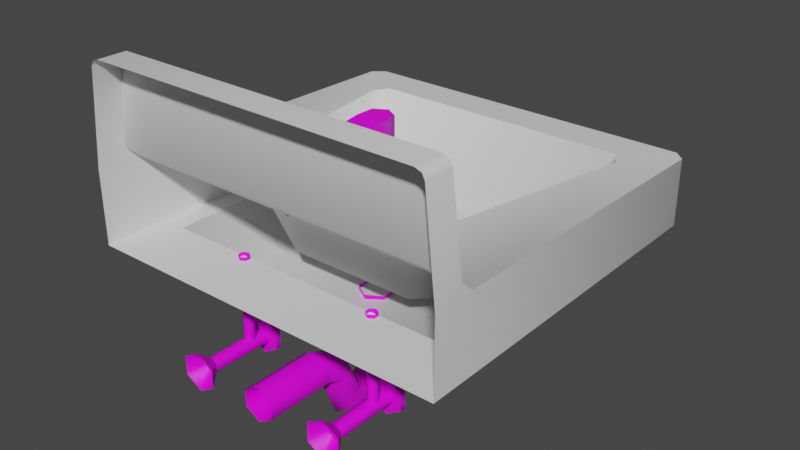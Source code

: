 # Source: prop-sink.blend  (saved by Blender 2.93.21; exported with 4.5.12 LTS)
import bpy
from mathutils import Matrix  # noqa: F401  (used for matrix-valued properties, if any)

bpy.ops.wm.read_factory_settings(use_empty=True)
scene = bpy.context.scene
scene.name = 'Scene'

# ---- collections
col_collection = bpy.data.collections.new('Collection'); scene.collection.children.link(col_collection)

# ---- images (referenced by path relative to the original .blend; pixels are not part of the script)
import os
ASSET_DIR = os.environ.get("B2B_ASSET_DIR", "")  # directory of the original .blend (textures are referenced by path, not embedded)
HERE = os.path.dirname(os.path.abspath(__file__))  # packed textures are extracted next to this script under _unpacked/

def load_image(name, relpath, width, height, colorspace="sRGB"):
    """Load a texture the original file referenced (path relative to the .blend, or extracted next to this script)."""
    p = next((c for c in (os.path.join(HERE, relpath), os.path.join(ASSET_DIR, relpath)) if relpath and os.path.exists(c)), "")
    if p:
        img = bpy.data.images.load(p, check_existing=True)
        img.name = name
    else:  # same state as the original file: an image datablock whose file is absent (Cycles renders it pink)
        img = bpy.data.images.new(name, width, height)
        img.source = "FILE"
        img.filepath = "//" + (relpath or name)
    img.colorspace_settings.name = colorspace
    return img
img_pt_default_png = load_image('pt-default.png', 'pt-default.png', 1024, 1024, 'sRGB')

# ---- materials (node trees are filled in below, after node groups)
mat_sink = bpy.data.materials.new('sink')
mat_sink.use_backface_culling = True
mat_metal = bpy.data.materials.new('metal')
mat_metal.use_backface_culling = True

# ---- material node trees
mat_sink.use_nodes = True; mat_sink.node_tree.nodes.clear()
_N = mat_sink.node_tree.nodes; _L = mat_sink.node_tree.links
n0 = _N.new('ShaderNodeBsdfPrincipled'); n0.name = 'Principled BSDF'; n0.location = (10, 300)
n0.distribution = 'GGX'
n0.subsurface_method = 'BURLEY'
n0.inputs[3].default_value = 1.45
n0.inputs[27].default_value = (0.0, 0.0, 0.0, 1.0)
n0.inputs[28].default_value = 1.0
n1 = _N.new('ShaderNodeOutputMaterial'); n1.name = 'Material Output'; n1.location = (300, 300)
_L.new(n0.outputs[0], n1.inputs[0])
n1.is_active_output = True
mat_metal.use_nodes = True; mat_metal.node_tree.nodes.clear()
_N = mat_metal.node_tree.nodes; _L = mat_metal.node_tree.links
n0 = _N.new('ShaderNodeBsdfPrincipled'); n0.name = 'Principled BSDF'; n0.location = (10, 300)
n0.distribution = 'GGX'
n0.subsurface_method = 'BURLEY'
n0.inputs[3].default_value = 1.45
n0.inputs[27].default_value = (0.0, 0.0, 0.0, 1.0)
n0.inputs[28].default_value = 1.0
n1 = _N.new('ShaderNodeOutputMaterial'); n1.name = 'Material Output'; n1.location = (300, 300)
n2 = _N.new('ShaderNodeTexImage'); n2.name = 'Image Texture'; n2.location = (-280, 280)
n2.image = img_pt_default_png
_L.new(n0.outputs[0], n1.inputs[0])
_L.new(n2.outputs[0], n0.inputs[0])
n1.is_active_output = True

# ---- world
world_world = bpy.data.worlds.new('World'); scene.world = world_world
world_world.use_nodes = True; world_world.node_tree.nodes.clear()
_N = world_world.node_tree.nodes; _L = world_world.node_tree.links
n0 = _N.new('ShaderNodeOutputWorld'); n0.name = 'World Output'; n0.location = (300, 300)
n1 = _N.new('ShaderNodeBackground'); n1.name = 'Background'; n1.location = (10, 300)
n1.inputs[0].default_value = (0.05088, 0.05088, 0.05088, 1.0)
_L.new(n1.outputs[0], n0.inputs[0])
n0.is_active_output = True
world_world.color = (0.05088, 0.05088, 0.05088)
world_world.use_sun_shadow = False
world_world.sun_shadow_jitter_overblur = 0.0

# ---- meshes
me_prop_sink = bpy.data.meshes.new('prop-sink')
me_prop_sink.from_pydata([(-0.25, -0.25, 0.1), (-0.25, -0.25, 0.0), (0.25, -0.25, 0.0), (-0.2175, -0.1627, 0.0), (0.2175, -0.1627, 0.0), (0.25, -0.1926, 0.1), (-0.25, -0.2101, 0.1158), (0.25, -0.2101, 0.1158), (0.25, -0.25, 0.1), (-0.2354, 0.25, 0.0), (0.2354, 0.25, 0.0), (0.25, 0.2354, 0.09059), (0.2354, 0.25, 0.09), (-0.2354, 0.25, 0.09), (-0.25, 0.2354, 0.09059), (-0.2244, -0.25, 0.24), (-0.2365, -0.25, 0.2296), (0.2365, -0.25, 0.2296), (0.2244, -0.25, 0.24), (-0.2366, -0.2101, 0.2296), (-0.2244, -0.2101, 0.24), (0.2244, -0.2101, 0.24), (0.2366, -0.2101, 0.2296), (-0.1238, -0.1281, 0.09856), (-0.1429, -0.1132, 0.09834), (-0.25, -0.1926, 0.1), (0.1429, -0.1132, 0.09834), (0.1238, -0.1281, 0.09856), (0.1818, 0.1954, 0.09146), (0.1945, 0.1741, 0.0918), (-0.1943, 0.1741, 0.0918), (-0.1816, 0.1954, 0.09146), (0.1448, 0.08603, 0.002797), (0.1334, 0.1105, 0.005608), (-0.1335, 0.1105, 0.005607), (-0.1448, 0.08623, 0.002819), (0.08915, -0.09196, -0.0184), (0.1086, -0.07738, -0.01648), (-0.1086, -0.07738, -0.01648), (-0.08915, -0.09196, -0.0184), (-0.25, -0.1924, 0.0), (0.25, -0.1924, 0.0), (-0.25, 0.2354, 0.0), (0.25, 0.2354, 0.0), (-0.1667, -0.1114, -0.06832), (0.1667, -0.1114, -0.06832), (-0.1946, 0.2029, 0.0), (-0.2175, 0.1779, 0.0), (0.2175, 0.1779, 0.0), (0.1946, 0.2029, 0.0), (-0.1667, 0.09406, -0.04821), (-0.1286, 0.1362, -0.04409), (0.1286, 0.1362, -0.04409), (0.1667, 0.09406, -0.04821), (0.08506, -0.1375, 0.09731), (0.1149, -0.1375, 0.09731), (0.1299, -0.1634, 0.09731), (0.1149, -0.1893, 0.09731), (0.08506, -0.1893, 0.09731), (0.07011, -0.1634, 0.09731), (0.08506, -0.1375, 0.1081), (0.1149, -0.1375, 0.1081), (0.1299, -0.1634, 0.1081), (0.1149, -0.1893, 0.1081), (0.08506, -0.1893, 0.1081), (0.07011, -0.1634, 0.1081), (0.08835, -0.1432, 0.1081), (0.1117, -0.1432, 0.1081), (0.1233, -0.1634, 0.1081), (0.1117, -0.1836, 0.1081), (0.08835, -0.1836, 0.1081), (0.0767, -0.1634, 0.1081), (0.09433, -0.1536, 0.1574), (0.1057, -0.1536, 0.1574), (0.1113, -0.1634, 0.1574), (0.1057, -0.1732, 0.1574), (0.09433, -0.1732, 0.1574), (0.08866, -0.1634, 0.1574), (0.08835, -0.1432, 0.1371), (0.1117, -0.1432, 0.1371), (0.1233, -0.1634, 0.1371), (0.1117, -0.1836, 0.1371), (0.08835, -0.1836, 0.1371), (0.0767, -0.1634, 0.1371), (0.08612, -0.1394, 0.1371), (0.08612, -0.1394, 0.1453), (0.1139, -0.1394, 0.1453), (0.1139, -0.1394, 0.1371), (0.1278, -0.1634, 0.1453), (0.1278, -0.1634, 0.1371), (0.1139, -0.1875, 0.1453), (0.1139, -0.1875, 0.1371), (0.08612, -0.1875, 0.1453), (0.08612, -0.1875, 0.1371), (0.07224, -0.1634, 0.1453), (0.07224, -0.1634, 0.1371), (-0.1149, -0.1375, 0.09731), (-0.08506, -0.1375, 0.09731), (-0.07011, -0.1634, 0.09731), (-0.08506, -0.1893, 0.09731), (-0.1149, -0.1893, 0.09731), (-0.1299, -0.1634, 0.09731), (-0.1149, -0.1375, 0.1081), (-0.08506, -0.1375, 0.1081), (-0.07011, -0.1634, 0.1081), (-0.08506, -0.1893, 0.1081), (-0.1149, -0.1893, 0.1081), (-0.1299, -0.1634, 0.1081), (-0.1117, -0.1432, 0.1081), (-0.08835, -0.1432, 0.1081), (-0.0767, -0.1634, 0.1081), (-0.08835, -0.1836, 0.1081), (-0.1117, -0.1836, 0.1081), (-0.1233, -0.1634, 0.1081), (-0.1057, -0.1536, 0.1574), (-0.09433, -0.1536, 0.1574), (-0.08866, -0.1634, 0.1574), (-0.09433, -0.1732, 0.1574), (-0.1057, -0.1732, 0.1574), (-0.1113, -0.1634, 0.1574), (-0.1117, -0.1432, 0.1371), (-0.08835, -0.1432, 0.1371), (-0.0767, -0.1634, 0.1371), (-0.08835, -0.1836, 0.1371), (-0.1117, -0.1836, 0.1371), (-0.1233, -0.1634, 0.1371), (-0.1139, -0.1394, 0.1371), (-0.1139, -0.1394, 0.1453), (-0.08612, -0.1394, 0.1453), (-0.08612, -0.1394, 0.1371), (-0.07224, -0.1634, 0.1453), (-0.07224, -0.1634, 0.1371), (-0.08612, -0.1875, 0.1453), (-0.08612, -0.1875, 0.1371), (-0.1139, -0.1875, 0.1453), (-0.1139, -0.1875, 0.1371), (-0.1278, -0.1634, 0.1453), (-0.1278, -0.1634, 0.1371), (-0.02397, -0.1496, 0.09731), (-6.613e-10, -0.1357, 0.09731), (0.02397, -0.1496, 0.09731), (0.02583, -0.1772, 0.09731), (-2.836e-08, -0.1911, 0.09731), (-0.02583, -0.1772, 0.09731), (0.02397, -0.1496, 0.1181), (-0.02397, -0.1496, 0.1181), (-0.02583, -0.1772, 0.1181), (-2.836e-08, -0.1911, 0.1181), (0.02583, -0.1772, 0.1181), (-6.613e-10, -0.1357, 0.1215), (-0.01712, -0.03, 0.1424), (-0.01712, -0.03, 0.1293), (-6.612e-09, -0.02012, 0.1293), (-0.02583, -0.1772, 0.1487), (-2.836e-08, -0.1911, 0.1487), (0.02583, -0.1772, 0.1487), (-6.612e-09, -0.02012, 0.1424), (-0.0172, -0.02994, 0.1689), (-1.042e-09, -0.01997, 0.1689), (0.0172, -0.02994, 0.1689), (0.01712, -0.03, 0.1424), (-2.64e-08, -0.05966, 0.1399), (0.01802, -0.04977, 0.1424), (0.01828, -0.05351, 0.1687), (-0.01802, -0.04977, 0.1424), (-0.01828, -0.05351, 0.1687), (0.01712, -0.03, 0.1293), (-2.64e-08, -0.05966, 0.1293), (0.01712, -0.04977, 0.1293), (-0.01712, -0.04977, 0.1293), (-0.02054, -0.03123, -0.05767), (-4.018e-09, -0.01937, -0.05767), (0.02054, -0.03123, -0.05767), (-2.752e-08, -0.06681, -0.05767), (0.02054, -0.05495, -0.05767), (-0.02054, -0.05495, -0.05767), (0.02042, -0.03108, -0.1566), (0.02064, -0.05473, -0.1558), (-2.747e-08, -0.06672, -0.1553), (-0.02064, -0.05473, -0.1558), (-0.02042, -0.03108, -0.1566), (-4.146e-09, -0.01944, -0.1568), (0.02033, -0.04553, -0.1914), (0.02075, -0.06223, -0.1747), (-2.751e-08, -0.07091, -0.166), (-0.02075, -0.06223, -0.1747), (-0.02033, -0.04553, -0.1914), (-4.152e-09, -0.03737, -0.1996), (0.02033, -0.08083, -0.206), (0.02075, -0.08083, -0.1824), (-2.746e-08, -0.08083, -0.1701), (-0.02075, -0.08083, -0.1824), (-0.02033, -0.08083, -0.206), (-4.257e-09, -0.08083, -0.2176), (0.02033, -0.1161, -0.1914), (0.02075, -0.09942, -0.1747), (-2.746e-08, -0.09074, -0.166), (-0.02075, -0.09942, -0.1747), (-0.02033, -0.1161, -0.1914), (-4.257e-09, -0.1243, -0.1996), (0.02051, -0.1303, -0.1569), (0.02051, -0.1068, -0.1553), (-2.729e-08, -0.09515, -0.1546), (-0.02051, -0.1068, -0.1553), (-0.02051, -0.1303, -0.1569), (-4.109e-09, -0.142, -0.1576), (0.02075, -0.1376, -0.1378), (0.02033, -0.1209, -0.121), (-2.719e-08, -0.1128, -0.1129), (-0.02033, -0.1209, -0.121), (-0.02075, -0.1376, -0.1378), (-3.748e-09, -0.1463, -0.1464), (0.02064, -0.1563, -0.1303), (0.02042, -0.1555, -0.1067), (-2.724e-08, -0.1553, -0.09505), (-0.02042, -0.1555, -0.1067), (-0.02064, -0.1563, -0.1303), (-3.94e-09, -0.1568, -0.1423), (0.02054, -0.25, -0.1306), (0.02054, -0.25, -0.1068), (-2.735e-08, -0.25, -0.09498), (-0.02054, -0.25, -0.1068), (-0.02054, -0.25, -0.1306), (-4.018e-09, -0.25, -0.1424), (0.1229, -0.25, -0.1319), (0.1229, -0.25, -0.1055), (0.1, -0.25, -0.0923), (0.07714, -0.25, -0.1055), (0.07714, -0.25, -0.1319), (0.1, -0.25, -0.1451), (0.1091, -0.2312, -0.1239), (0.1091, -0.2312, -0.1135), (0.1, -0.2312, -0.1082), (0.09094, -0.2312, -0.1135), (0.09094, -0.2312, -0.1239), (0.1, -0.2312, -0.1292), (0.1091, -0.1446, -0.1239), (0.1091, -0.1446, -0.1135), (0.1, -0.1446, -0.1082), (0.09094, -0.1446, -0.1135), (0.09094, -0.1446, -0.1239), (0.1, -0.1446, -0.1292), (0.1214, -0.1446, -0.131), (0.1214, -0.1446, -0.1064), (0.1, -0.1446, -0.09402), (0.07862, -0.1446, -0.1064), (0.07862, -0.1446, -0.131), (0.1, -0.1446, -0.1434), (0.1214, -0.1371, -0.131), (0.1214, -0.1371, -0.1064), (0.1, -0.1371, -0.09402), (0.07862, -0.1371, -0.1064), (0.07862, -0.1371, -0.131), (0.1, -0.1371, -0.1434), (0.1065, -0.1638, -0.1187), (0.1065, -0.1712, -0.1187), (0.1, -0.175, -0.1187), (0.09351, -0.1712, -0.1187), (0.09351, -0.1638, -0.1187), (0.1, -0.16, -0.1187), (0.1065, -0.1638, 0.005041), (0.1065, -0.1712, 0.005041), (0.1, -0.175, 0.005041), (0.09351, -0.1712, 0.005041), (0.09351, -0.1638, 0.005041), (0.1, -0.16, 0.005041), (-0.07714, -0.25, -0.1319), (-0.07714, -0.25, -0.1055), (-0.1, -0.25, -0.0923), (-0.1229, -0.25, -0.1055), (-0.1229, -0.25, -0.1319), (-0.1, -0.25, -0.1451), (-0.09094, -0.2312, -0.1239), (-0.09094, -0.2312, -0.1135), (-0.1, -0.2312, -0.1082), (-0.1091, -0.2312, -0.1135), (-0.1091, -0.2312, -0.1239), (-0.1, -0.2312, -0.1292), (-0.09094, -0.1446, -0.1239), (-0.09094, -0.1446, -0.1135), (-0.1, -0.1446, -0.1082), (-0.1091, -0.1446, -0.1135), (-0.1091, -0.1446, -0.1239), (-0.1, -0.1446, -0.1292), (-0.07862, -0.1446, -0.131), (-0.07862, -0.1446, -0.1064), (-0.1, -0.1446, -0.09402), (-0.1214, -0.1446, -0.1064), (-0.1214, -0.1446, -0.131), (-0.1, -0.1446, -0.1434), (-0.07862, -0.1371, -0.131), (-0.07862, -0.1371, -0.1064), (-0.1, -0.1371, -0.09402), (-0.1214, -0.1371, -0.1064), (-0.1214, -0.1371, -0.131), (-0.1, -0.1371, -0.1434), (-0.09351, -0.1638, -0.1187), (-0.09351, -0.1712, -0.1187), (-0.1, -0.175, -0.1187), (-0.1065, -0.1712, -0.1187), (-0.1065, -0.1638, -0.1187), (-0.1, -0.16, -0.1187), (-0.09351, -0.1638, 0.005041), (-0.09351, -0.1712, 0.005041), (-0.1, -0.175, 0.005041), (-0.1065, -0.1712, 0.005041), (-0.1065, -0.1638, 0.005041), (-0.1, -0.16, 0.005041), (-8.14e-09, -0.009895, -0.01006), (-0.02139, -0.01869, -0.01114), (-0.03025, -0.03992, -0.01375), (-0.02139, -0.06115, -0.01636), (-5.495e-09, -0.06995, -0.01743), (0.02139, -0.06115, -0.01636), (0.03025, -0.03992, -0.01375), (0.02139, -0.01869, -0.01114), (-8.14e-09, -0.01088, -0.00208), (-0.02139, -0.01967, -0.003159), (-0.03025, -0.0409, -0.005766), (-0.02139, -0.06213, -0.008373), (-5.495e-09, -0.07093, -0.009453), (0.02139, -0.06213, -0.008373), (0.03025, -0.0409, -0.005766), (0.02139, -0.01967, -0.003159), (0.2332, -0.25, 0.2367), (0.2333, -0.2101, 0.2367), (-0.2333, -0.2101, 0.2367), (-0.2332, -0.25, 0.2367)], [], [(5, 41, 43, 11), (23, 27, 36, 39), (25, 40, 1, 0), (14, 42, 40, 25), (49, 46, 9, 10), (8, 2, 41, 5), (1, 40, 41, 2), (7, 6, 19, 326, 20, 21, 325, 22), (15, 18, 21, 20), (8, 7, 22, 17), (34, 33, 28, 31), (5, 27, 23, 25), (25, 0, 6), (8, 5, 7), (5, 25, 6, 7), (11, 43, 10, 12), (42, 14, 13, 9), (12, 10, 9, 13), (326, 327, 15, 20), (324, 325, 21, 18), (6, 0, 16, 19), (28, 29, 11, 12), (29, 26, 5, 11), (25, 24, 30, 14), (38, 39, 36, 37, 32, 33, 34, 35), (29, 32, 37, 26), (31, 28, 12, 13), (23, 24, 25), (26, 27, 5), (37, 36, 27, 26), (38, 24, 23, 39), (38, 35, 30, 24), (35, 34, 31, 30), (30, 31, 13, 14), (32, 29, 28, 33), (44, 50, 51, 52, 53, 45), (3, 4, 41, 40), (46, 49, 52, 51), (48, 4, 45, 53), (4, 48, 43, 41), (4, 3, 44, 45), (47, 3, 40, 42), (48, 49, 10, 43), (52, 49, 48, 53), (50, 47, 46, 51), (3, 47, 50, 44), (46, 47, 42, 9), (73, 74, 88, 86), (74, 75, 90, 88), (75, 76, 92, 90), (76, 77, 94, 92), (94, 77, 72, 85), (59, 65, 60, 54), (58, 64, 65, 59), (57, 63, 64, 58), (56, 62, 63, 57), (55, 61, 62, 56), (54, 60, 61, 55), (65, 71, 66, 60), (64, 70, 71, 65), (63, 69, 70, 64), (62, 68, 69, 63), (61, 67, 68, 62), (60, 66, 67, 61), (73, 72, 77, 76, 75, 74), (71, 83, 78, 66), (70, 82, 83, 71), (69, 81, 82, 70), (68, 80, 81, 69), (67, 79, 80, 68), (66, 78, 79, 67), (83, 95, 84, 78), (95, 94, 85, 84), (82, 93, 95, 83), (93, 92, 94, 95), (81, 91, 93, 82), (91, 90, 92, 93), (80, 89, 91, 81), (89, 88, 90, 91), (79, 87, 89, 80), (87, 86, 88, 89), (78, 84, 87, 79), (84, 85, 86, 87), (85, 72, 73, 86), (115, 116, 130, 128), (116, 117, 132, 130), (117, 118, 134, 132), (118, 119, 136, 134), (136, 119, 114, 127), (101, 107, 102, 96), (100, 106, 107, 101), (99, 105, 106, 100), (98, 104, 105, 99), (97, 103, 104, 98), (96, 102, 103, 97), (107, 113, 108, 102), (106, 112, 113, 107), (105, 111, 112, 106), (104, 110, 111, 105), (103, 109, 110, 104), (102, 108, 109, 103), (115, 114, 119, 118, 117, 116), (113, 125, 120, 108), (112, 124, 125, 113), (111, 123, 124, 112), (110, 122, 123, 111), (109, 121, 122, 110), (108, 120, 121, 109), (125, 137, 126, 120), (137, 136, 127, 126), (124, 135, 137, 125), (135, 134, 136, 137), (123, 133, 135, 124), (133, 132, 134, 135), (122, 131, 133, 123), (131, 130, 132, 133), (121, 129, 131, 122), (129, 128, 130, 131), (120, 126, 129, 121), (126, 127, 128, 129), (127, 114, 115, 128), (140, 144, 148, 141), (143, 146, 145, 138), (141, 148, 147, 142), (139, 149, 144, 140), (142, 147, 146, 143), (138, 145, 149, 139), (144, 155, 148), (146, 153, 145), (148, 155, 154, 147), (147, 154, 153, 146), (150, 157, 158, 156), (163, 162, 160, 159), (156, 158, 159, 160), (155, 144, 162, 163), (145, 153, 165, 164), (163, 159, 158, 157, 165), (164, 165, 157, 150), (149, 161, 162, 144), (145, 164, 161, 149), (162, 161, 167, 168), (150, 156, 152, 151), (164, 150, 151, 169), (160, 162, 168, 166), (161, 164, 169, 167), (156, 160, 166, 152), (166, 168, 167, 169, 151, 152), (155, 163, 165, 153, 154), (171, 172, 176, 181), (175, 170, 180, 179), (174, 173, 178, 177), (170, 171, 181, 180), (173, 175, 179, 178), (172, 174, 177, 176), (180, 181, 187, 186), (178, 179, 185, 184), (176, 177, 183, 182), (181, 176, 182, 187), (179, 180, 186, 185), (177, 178, 184, 183), (187, 182, 188, 193), (185, 186, 192, 191), (183, 184, 190, 189), (186, 187, 193, 192), (184, 185, 191, 190), (182, 183, 189, 188), (192, 193, 199, 198), (190, 191, 197, 196), (188, 189, 195, 194), (193, 188, 194, 199), (191, 192, 198, 197), (189, 190, 196, 195), (199, 194, 200, 205), (197, 198, 204, 203), (195, 196, 202, 201), (198, 199, 205, 204), (196, 197, 203, 202), (194, 195, 201, 200), (204, 205, 211, 210), (202, 203, 209, 208), (200, 201, 207, 206), (205, 200, 206, 211), (203, 204, 210, 209), (201, 202, 208, 207), (209, 210, 216, 215), (207, 208, 214, 213), (210, 211, 217, 216), (208, 209, 215, 214), (206, 207, 213, 212), (211, 206, 212, 217), (214, 215, 221, 220), (212, 213, 219, 218), (217, 212, 218, 223), (215, 216, 222, 221), (213, 214, 220, 219), (216, 217, 223, 222), (226, 225, 231, 232), (229, 228, 234, 235), (227, 226, 232, 233), (225, 224, 230, 231), (224, 229, 235, 230), (228, 227, 233, 234), (235, 234, 240, 241), (233, 232, 238, 239), (231, 230, 236, 237), (230, 235, 241, 236), (234, 233, 239, 240), (232, 231, 237, 238), (236, 241, 247, 242), (240, 239, 245, 246), (238, 237, 243, 244), (241, 240, 246, 247), (239, 238, 244, 245), (237, 236, 242, 243), (247, 246, 252, 253), (245, 244, 250, 251), (243, 242, 248, 249), (242, 247, 253, 248), (246, 245, 251, 252), (244, 243, 249, 250), (248, 253, 252, 251, 250, 249), (258, 257, 263, 264), (256, 255, 261, 262), (259, 258, 264, 265), (257, 256, 262, 263), (255, 254, 260, 261), (254, 259, 265, 260), (268, 267, 273, 274), (271, 270, 276, 277), (269, 268, 274, 275), (267, 266, 272, 273), (266, 271, 277, 272), (270, 269, 275, 276), (277, 276, 282, 283), (275, 274, 280, 281), (273, 272, 278, 279), (272, 277, 283, 278), (276, 275, 281, 282), (274, 273, 279, 280), (278, 283, 289, 284), (282, 281, 287, 288), (280, 279, 285, 286), (283, 282, 288, 289), (281, 280, 286, 287), (279, 278, 284, 285), (289, 288, 294, 295), (287, 286, 292, 293), (285, 284, 290, 291), (284, 289, 295, 290), (288, 287, 293, 294), (286, 285, 291, 292), (290, 295, 294, 293, 292, 291), (300, 299, 305, 306), (298, 297, 303, 304), (301, 300, 306, 307), (299, 298, 304, 305), (297, 296, 302, 303), (296, 301, 307, 302), (308, 309, 317, 316), (315, 308, 316, 323), (313, 314, 322, 321), (311, 312, 320, 319), (309, 310, 318, 317), (314, 315, 323, 322), (312, 313, 321, 320), (310, 311, 319, 318), (317, 318, 319, 320, 321, 322, 323, 316), (17, 22, 325, 324), (19, 16, 327, 326)])
me_prop_sink.polygons.foreach_set('use_smooth', [True] * 269)
me_prop_sink.polygons.foreach_set('material_index', [0, 0, 0, 0, 0, 0, 0, 0, 0, 0, 0, 0, 0, 0, 0, 0, 0, 0, 0, 0, 0, 0, 0, 0, 0, 0, 0, 0, 0, 0, 0, 0, 0, 0, 0, 0, 0, 0, 0, 0, 0, 0, 0, 0, 0, 0, 0, 1, 1, 1, 1, 1, 1, 1, 1, 1, 1, 1, 1, 1, 1, 1, 1, 1, 1, 1, 1, 1, 1, 1, 1, 1, 1, 1, 1, 1, 1, 1, 1, 1, 1, 1, 1, 1, 1, 1, 1, 1, 1, 1, 1, 1, 1, 1, 1, 1, 1, 1, 1, 1, 1, 1, 1, 1, 1, 1, 1, 1, 1, 1, 1, 1, 1, 1, 1, 1, 1, 1, 1, 1, 1, 1, 1, 1, 1, 1, 1, 1, 1, 1, 1, 1, 1, 1, 1, 1, 1, 1, 1, 1, 1, 1, 1, 1, 1, 1, 1, 1, 1, 1, 1, 1, 1, 1, 1, 1, 1, 1, 1, 1, 1, 1, 1, 1, 1, 1, 1, 1, 1, 1, 1, 1, 1, 1, 1, 1, 1, 1, 1, 1, 1, 1, 1, 1, 1, 1, 1, 1, 1, 1, 1, 1, 1, 1, 1, 1, 1, 1, 1, 1, 1, 1, 1, 1, 1, 1, 1, 1, 1, 1, 1, 1, 1, 1, 1, 1, 1, 1, 1, 1, 1, 1, 1, 1, 1, 1, 1, 1, 1, 1, 1, 1, 1, 1, 1, 1, 1, 1, 1, 1, 1, 1, 1, 1, 1, 1, 1, 1, 1, 1, 1, 1, 1, 1, 1, 1, 1, 1, 1, 1, 1, 1, 1, 1, 1, 1, 1, 0, 0])
_k = set([(1, 40), (2, 41), (3, 4), (3, 47), (4, 48), (5, 7), (5, 11), (6, 19), (6, 25), (7, 22), (9, 10), (9, 42), (10, 43), (11, 12), (12, 13), (13, 14), (14, 25), (19, 326), (20, 21), (20, 326), (21, 325), (22, 325), (23, 24), (23, 27), (24, 30), (26, 27), (26, 29), (28, 29), (28, 31), (30, 31), (40, 42), (41, 43), (46, 47), (46, 49), (48, 49), (60, 61), (60, 65), (61, 62), (62, 63), (63, 64), (64, 65), (66, 67), (66, 71), (67, 68), (68, 69), (69, 70), (70, 71), (72, 73), (72, 77), (73, 74), (74, 75), (75, 76), (76, 77), (78, 79), (78, 83), (79, 80), (80, 81), (81, 82), (82, 83), (84, 87), (84, 95), (85, 86), (85, 94), (86, 88), (87, 89), (88, 90), (89, 91), (90, 92), (91, 93), (92, 94), (93, 95), (102, 103), (102, 107), (103, 104), (104, 105), (105, 106), (106, 107), (108, 109), (108, 113), (109, 110), (110, 111), (111, 112), (112, 113), (114, 115), (114, 119), (115, 116), (116, 117), (117, 118), (118, 119), (120, 121), (120, 125), (121, 122), (122, 123), (123, 124), (124, 125), (126, 129), (126, 137), (127, 128), (127, 136), (128, 130), (129, 131), (130, 132), (131, 133), (132, 134), (133, 135), (134, 136), (135, 137), (144, 149), (144, 162), (145, 149), (145, 164), (151, 152), (151, 169), (152, 166), (153, 154), (153, 165), (154, 155), (155, 163), (157, 158), (157, 165), (158, 159), (159, 163), (161, 162), (161, 164), (166, 168), (167, 168), (167, 169), (230, 231), (230, 235), (231, 232), (232, 233), (233, 234), (234, 235), (236, 237), (236, 241), (237, 238), (238, 239), (239, 240), (240, 241), (242, 243), (242, 247), (243, 244), (244, 245), (245, 246), (246, 247), (248, 249), (248, 253), (249, 250), (250, 251), (251, 252), (252, 253), (272, 273), (272, 277), (273, 274), (274, 275), (275, 276), (276, 277), (278, 279), (278, 283), (279, 280), (280, 281), (281, 282), (282, 283), (284, 285), (284, 289), (285, 286), (286, 287), (287, 288), (288, 289), (290, 291), (290, 295), (291, 292), (292, 293), (293, 294), (294, 295), (316, 317), (316, 323), (317, 318), (318, 319), (319, 320), (320, 321), (321, 322), (322, 323)])
me_prop_sink.attributes.new('sharp_edge', 'BOOLEAN', 'EDGE').data.foreach_set('value', [ (min(e.vertices), max(e.vertices)) in _k for e in me_prop_sink.edges])
_uv = me_prop_sink.uv_layers.new(name='UVMap')
_uv.uv.foreach_set('vector', [0.4257, 0.5928, 0.4259, 0.4928, 0.8537, 0.4928, 0.8537, 0.5834, 0.3762, 0.5914, 0.6238, 0.5914, 0.5891, 0.4744, 0.4109, 0.4744, 0.4257, 0.5928, 0.4259, 0.4928, 0.3683, 0.4928, 0.3683, 0.5928, 0.8537, 0.5834, 0.8537, 0.4928, 0.4259, 0.4928, 0.4257, 0.5928, 0.6946, 0.8212, 0.3054, 0.8212, 0.2646, 0.8683, 0.7354, 0.8683, 0.3683, 0.5928, 0.3683, 0.4928, 0.4259, 0.4928, 0.4257, 0.5928, 0.25, 0.3683, 0.25, 0.4259, 0.75, 0.4259, 0.75, 0.3683, 0.75, 0.6086, 0.25, 0.6086, 0.2634, 0.7224, 0.2667, 0.7295, 0.2756, 0.7328, 0.7244, 0.7328, 0.7333, 0.7295, 0.7366, 0.7224, 0.2756, 0.3683, 0.7244, 0.3683, 0.7244, 0.4082, 0.2756, 0.4082, 0.3683, 0.5928, 0.4082, 0.6086, 0.4082, 0.7224, 0.3683, 0.7224, 0.3665, 0.4984, 0.6334, 0.4984, 0.6818, 0.5843, 0.3184, 0.5843, 0.75, 0.4257, 0.6238, 0.4902, 0.3762, 0.4902, 0.25, 0.4257, 0.4257, 0.5928, 0.3683, 0.5928, 0.4082, 0.6086, 0.3683, 0.5928, 0.4257, 0.5928, 0.4082, 0.6086, 0.75, 0.4257, 0.25, 0.4257, 0.25, 0.4082, 0.75, 0.4082, 0.75, 0.5834, 0.75, 0.4928, 0.7354, 0.4928, 0.7354, 0.5828, 0.25, 0.4928, 0.25, 0.5834, 0.2646, 0.5828, 0.2646, 0.4928, 0.7354, 0.5828, 0.7354, 0.4928, 0.2646, 0.4928, 0.2646, 0.5828, 0.2688, 0.4082, 0.2689, 0.3683, 0.2756, 0.3683, 0.2756, 0.4082, 0.7311, 0.3683, 0.7312, 0.4082, 0.7244, 0.4082, 0.7244, 0.3683, 0.4082, 0.6086, 0.3683, 0.5928, 0.3683, 0.7224, 0.4082, 0.7224, 0.6818, 0.8137, 0.6945, 0.7924, 0.75, 0.8537, 0.7354, 0.8683, 0.6945, 0.7924, 0.6429, 0.5051, 0.75, 0.4257, 0.75, 0.8537, 0.25, 0.4257, 0.3571, 0.5051, 0.3057, 0.7924, 0.25, 0.8537, 0.3914, 0.5409, 0.4109, 0.5263, 0.5891, 0.5263, 0.6086, 0.5409, 0.6448, 0.7043, 0.6334, 0.7288, 0.3665, 0.7288, 0.3552, 0.7045, 0.7924, 0.5846, 0.7043, 0.4956, 0.5409, 0.4763, 0.5051, 0.5912, 0.3184, 0.8137, 0.6818, 0.8137, 0.7354, 0.8683, 0.2646, 0.8683, 0.3762, 0.4902, 0.3571, 0.5051, 0.25, 0.4257, 0.6429, 0.5051, 0.6238, 0.4902, 0.75, 0.4257, 0.6086, 0.4763, 0.5891, 0.4744, 0.6238, 0.5914, 0.6429, 0.5912, 0.3914, 0.4763, 0.3571, 0.5912, 0.3762, 0.5914, 0.4109, 0.4744, 0.5409, 0.4763, 0.7045, 0.4956, 0.7924, 0.5846, 0.5051, 0.5912, 0.3552, 0.7045, 0.3665, 0.7288, 0.3184, 0.8137, 0.3057, 0.7924, 0.3057, 0.7924, 0.3184, 0.8137, 0.2646, 0.8683, 0.25, 0.8537, 0.6448, 0.7043, 0.6945, 0.7924, 0.6818, 0.8137, 0.6334, 0.7288, 0.3333, 0.5069, 0.3333, 0.7123, 0.3714, 0.7544, 0.6286, 0.7544, 0.6667, 0.7123, 0.6667, 0.5069, 0.2825, 0.4555, 0.7175, 0.4555, 0.75, 0.4259, 0.25, 0.4259, 0.3054, 0.8212, 0.6946, 0.8212, 0.6286, 0.7544, 0.3714, 0.7544, 0.7962, 0.4928, 0.4555, 0.4928, 0.5069, 0.4245, 0.7123, 0.4446, 0.7175, 0.4555, 0.7175, 0.7962, 0.75, 0.8537, 0.75, 0.4259, 0.7175, 0.4928, 0.2825, 0.4928, 0.3333, 0.4245, 0.6667, 0.4245, 0.2825, 0.7962, 0.2825, 0.4555, 0.25, 0.4259, 0.25, 0.8537, 0.7175, 0.7962, 0.6946, 0.8212, 0.7354, 0.8683, 0.75, 0.8537, 0.6286, 0.7544, 0.6946, 0.8212, 0.7175, 0.7962, 0.6667, 0.7123, 0.3333, 0.7123, 0.2825, 0.7962, 0.3054, 0.8212, 0.3714, 0.7544, 0.4555, 0.4928, 0.7962, 0.4928, 0.7123, 0.4446, 0.5069, 0.4245, 0.3054, 0.8212, 0.2825, 0.7962, 0.25, 0.8537, 0.2646, 0.8683, 0.6057, 0.4647, 0.6113, 0.4549, 0.6278, 0.4549, 0.6139, 0.4789, 0.6113, 0.4549, 0.6057, 0.445, 0.6139, 0.4308, 0.6278, 0.4549, 0.6057, 0.445, 0.5943, 0.445, 0.5861, 0.4308, 0.6139, 0.4308, 0.5943, 0.445, 0.5887, 0.4549, 0.5722, 0.4549, 0.5861, 0.4308, 0.5722, 0.4549, 0.5887, 0.4549, 0.5943, 0.4647, 0.5861, 0.4789, 0.4549, 0.5901, 0.4549, 0.6009, 0.4807, 0.6009, 0.4807, 0.5901, 0.429, 0.5901, 0.429, 0.6009, 0.4549, 0.6009, 0.4549, 0.5901, 0.6149, 0.5901, 0.6149, 0.6009, 0.5851, 0.6009, 0.5851, 0.5901, 0.4549, 0.5901, 0.4549, 0.6009, 0.429, 0.6009, 0.429, 0.5901, 0.4807, 0.5901, 0.4807, 0.6009, 0.4549, 0.6009, 0.4549, 0.5901, 0.5851, 0.5901, 0.5851, 0.6009, 0.6149, 0.6009, 0.6149, 0.5901, 0.5701, 0.4549, 0.5767, 0.4549, 0.5883, 0.475, 0.5851, 0.4807, 0.5851, 0.429, 0.5883, 0.4347, 0.5767, 0.4549, 0.5701, 0.4549, 0.6149, 0.429, 0.6116, 0.4347, 0.5883, 0.4347, 0.5851, 0.429, 0.6299, 0.4549, 0.6233, 0.4549, 0.6116, 0.4347, 0.6149, 0.429, 0.6149, 0.4807, 0.6116, 0.475, 0.6233, 0.4549, 0.6299, 0.4549, 0.5851, 0.4807, 0.5883, 0.475, 0.6116, 0.475, 0.6149, 0.4807, 0.6057, 0.4647, 0.5943, 0.4647, 0.5887, 0.4549, 0.5943, 0.445, 0.6057, 0.445, 0.6113, 0.4549, 0.4549, 0.6009, 0.4549, 0.6299, 0.475, 0.6299, 0.475, 0.6009, 0.4347, 0.6009, 0.4347, 0.6299, 0.4549, 0.6299, 0.4549, 0.6009, 0.6116, 0.6009, 0.6116, 0.6299, 0.5883, 0.6299, 0.5883, 0.6009, 0.4549, 0.6009, 0.4549, 0.6299, 0.4347, 0.6299, 0.4347, 0.6009, 0.475, 0.6009, 0.475, 0.6299, 0.4549, 0.6299, 0.4549, 0.6009, 0.5883, 0.6009, 0.5883, 0.6299, 0.6116, 0.6299, 0.6116, 0.6009, 0.5767, 0.4549, 0.5722, 0.4549, 0.5861, 0.4789, 0.5883, 0.475, 0.4549, 0.6299, 0.4549, 0.6382, 0.4789, 0.6382, 0.4789, 0.6299, 0.5883, 0.4347, 0.5861, 0.4308, 0.5722, 0.4549, 0.5767, 0.4549, 0.4308, 0.6299, 0.4308, 0.6382, 0.4549, 0.6382, 0.4549, 0.6299, 0.6116, 0.4347, 0.6139, 0.4308, 0.5861, 0.4308, 0.5883, 0.4347, 0.6139, 0.6299, 0.6139, 0.6382, 0.5861, 0.6382, 0.5861, 0.6299, 0.6233, 0.4549, 0.6278, 0.4549, 0.6139, 0.4308, 0.6116, 0.4347, 0.4549, 0.6299, 0.4549, 0.6382, 0.4308, 0.6382, 0.4308, 0.6299, 0.6116, 0.475, 0.6139, 0.4789, 0.6278, 0.4549, 0.6233, 0.4549, 0.4789, 0.6299, 0.4789, 0.6382, 0.4549, 0.6382, 0.4549, 0.6299, 0.5883, 0.475, 0.5861, 0.4789, 0.6139, 0.4789, 0.6116, 0.475, 0.5861, 0.6299, 0.5861, 0.6382, 0.6139, 0.6382, 0.6139, 0.6299, 0.5861, 0.4789, 0.5943, 0.4647, 0.6057, 0.4647, 0.6139, 0.4789, 0.4057, 0.4647, 0.4113, 0.4549, 0.4278, 0.4549, 0.4139, 0.4789, 0.4113, 0.4549, 0.4057, 0.445, 0.4139, 0.4308, 0.4278, 0.4549, 0.4057, 0.445, 0.3943, 0.445, 0.3861, 0.4308, 0.4139, 0.4308, 0.3943, 0.445, 0.3887, 0.4549, 0.3722, 0.4549, 0.3861, 0.4308, 0.3722, 0.4549, 0.3887, 0.4549, 0.3943, 0.4647, 0.3861, 0.4789, 0.4549, 0.5901, 0.4549, 0.6009, 0.4807, 0.6009, 0.4807, 0.5901, 0.429, 0.5901, 0.429, 0.6009, 0.4549, 0.6009, 0.4549, 0.5901, 0.4149, 0.5901, 0.4149, 0.6009, 0.3851, 0.6009, 0.3851, 0.5901, 0.4549, 0.5901, 0.4549, 0.6009, 0.429, 0.6009, 0.429, 0.5901, 0.4807, 0.5901, 0.4807, 0.6009, 0.4549, 0.6009, 0.4549, 0.5901, 0.3851, 0.5901, 0.3851, 0.6009, 0.4149, 0.6009, 0.4149, 0.5901, 0.3701, 0.4549, 0.3767, 0.4549, 0.3883, 0.475, 0.3851, 0.4807, 0.3851, 0.429, 0.3883, 0.4347, 0.3767, 0.4549, 0.3701, 0.4549, 0.4149, 0.429, 0.4116, 0.4347, 0.3883, 0.4347, 0.3851, 0.429, 0.4299, 0.4549, 0.4233, 0.4549, 0.4116, 0.4347, 0.4149, 0.429, 0.4149, 0.4807, 0.4116, 0.475, 0.4233, 0.4549, 0.4299, 0.4549, 0.3851, 0.4807, 0.3883, 0.475, 0.4116, 0.475, 0.4149, 0.4807, 0.4057, 0.4647, 0.3943, 0.4647, 0.3887, 0.4549, 0.3943, 0.445, 0.4057, 0.445, 0.4113, 0.4549, 0.4549, 0.6009, 0.4549, 0.6299, 0.475, 0.6299, 0.475, 0.6009, 0.4347, 0.6009, 0.4347, 0.6299, 0.4549, 0.6299, 0.4549, 0.6009, 0.4116, 0.6009, 0.4116, 0.6299, 0.3883, 0.6299, 0.3883, 0.6009, 0.4549, 0.6009, 0.4549, 0.6299, 0.4347, 0.6299, 0.4347, 0.6009, 0.475, 0.6009, 0.475, 0.6299, 0.4549, 0.6299, 0.4549, 0.6009, 0.3883, 0.6009, 0.3883, 0.6299, 0.4116, 0.6299, 0.4116, 0.6009, 0.3767, 0.4549, 0.3722, 0.4549, 0.3861, 0.4789, 0.3883, 0.475, 0.4549, 0.6299, 0.4549, 0.6382, 0.4789, 0.6382, 0.4789, 0.6299, 0.3883, 0.4347, 0.3861, 0.4308, 0.3722, 0.4549, 0.3767, 0.4549, 0.4308, 0.6299, 0.4308, 0.6382, 0.4549, 0.6382, 0.4549, 0.6299, 0.4116, 0.4347, 0.4139, 0.4308, 0.3861, 0.4308, 0.3883, 0.4347, 0.4139, 0.6299, 0.4139, 0.6382, 0.3861, 0.6382, 0.3861, 0.6299, 0.4233, 0.4549, 0.4278, 0.4549, 0.4139, 0.4308, 0.4116, 0.4347, 0.4549, 0.6299, 0.4549, 0.6382, 0.4308, 0.6382, 0.4308, 0.6299, 0.4116, 0.475, 0.4139, 0.4789, 0.4278, 0.4549, 0.4233, 0.4549, 0.4789, 0.6299, 0.4789, 0.6382, 0.4549, 0.6382, 0.4549, 0.6299, 0.3883, 0.475, 0.3861, 0.4789, 0.4139, 0.4789, 0.4116, 0.475, 0.3861, 0.6299, 0.3861, 0.6382, 0.4139, 0.6382, 0.4139, 0.6299, 0.3861, 0.4789, 0.3943, 0.4647, 0.4057, 0.4647, 0.4139, 0.4789, 0.4687, 0.5901, 0.4687, 0.611, 0.441, 0.611, 0.441, 0.5901, 0.441, 0.5901, 0.441, 0.611, 0.4687, 0.611, 0.4687, 0.5901, 0.5258, 0.5901, 0.5258, 0.611, 0.5, 0.611, 0.5, 0.5901, 0.5, 0.5901, 0.5, 0.6143, 0.524, 0.611, 0.524, 0.5901, 0.5, 0.5901, 0.5, 0.611, 0.4742, 0.611, 0.4742, 0.5901, 0.476, 0.5901, 0.476, 0.611, 0.5, 0.6143, 0.5, 0.5901, 0.4687, 0.611, 0.441, 0.6415, 0.441, 0.611, 0.441, 0.611, 0.441, 0.6415, 0.4687, 0.611, 0.5258, 0.611, 0.5258, 0.6415, 0.5, 0.6415, 0.5, 0.611, 0.5, 0.611, 0.5, 0.6415, 0.4742, 0.6415, 0.4742, 0.611, 0.4829, 0.6352, 0.4828, 0.6618, 0.5, 0.6618, 0.5, 0.6352, 0.5648, 0.6615, 0.5685, 0.6352, 0.5883, 0.6352, 0.5883, 0.6618, 0.5, 0.6352, 0.5, 0.6618, 0.5172, 0.6618, 0.5171, 0.6352, 0.441, 0.6415, 0.4687, 0.611, 0.5685, 0.6352, 0.5648, 0.6615, 0.4687, 0.611, 0.441, 0.6415, 0.5648, 0.6615, 0.5685, 0.6352, 0.5183, 0.5648, 0.5172, 0.5883, 0.5, 0.5983, 0.4828, 0.5883, 0.4817, 0.5648, 0.5685, 0.6352, 0.5648, 0.6615, 0.5883, 0.6618, 0.5883, 0.6352, 0.5, 0.4825, 0.5, 0.5586, 0.518, 0.5685, 0.524, 0.4687, 0.476, 0.4687, 0.482, 0.5685, 0.5, 0.5586, 0.5, 0.4825, 0.518, 0.6352, 0.5, 0.6328, 0.5, 0.6221, 0.5171, 0.6221, 0.4829, 0.6352, 0.5, 0.6352, 0.5, 0.6221, 0.4829, 0.6221, 0.5685, 0.6352, 0.5883, 0.6352, 0.5883, 0.6221, 0.5685, 0.6221, 0.5883, 0.6352, 0.5685, 0.6352, 0.5685, 0.6221, 0.5883, 0.6221, 0.5, 0.6328, 0.482, 0.6352, 0.4829, 0.6221, 0.5, 0.6221, 0.5, 0.6352, 0.5171, 0.6352, 0.5171, 0.6221, 0.5, 0.6221, 0.5171, 0.5883, 0.5171, 0.5685, 0.5, 0.5586, 0.4829, 0.5685, 0.4829, 0.5883, 0.5, 0.5982, 0.5258, 0.441, 0.5183, 0.5648, 0.4817, 0.5648, 0.4742, 0.441, 0.5, 0.4272, 0.5, 0.4352, 0.5205, 0.4352, 0.5204, 0.3363, 0.5, 0.336, 0.5633, 0.4352, 0.587, 0.4352, 0.5872, 0.3363, 0.5635, 0.337, 0.5205, 0.4352, 0.5, 0.4352, 0.5, 0.3375, 0.5206, 0.337, 0.4795, 0.4352, 0.5, 0.4352, 0.5, 0.336, 0.4796, 0.3363, 0.5, 0.4352, 0.4795, 0.4352, 0.4794, 0.337, 0.5, 0.3375, 0.587, 0.4352, 0.5633, 0.4352, 0.5635, 0.337, 0.5872, 0.3363, 0.4796, 0.3363, 0.5, 0.336, 0.5, 0.2932, 0.4797, 0.3014, 0.5, 0.3375, 0.4794, 0.337, 0.4792, 0.3181, 0.5, 0.3268, 0.5872, 0.3363, 0.5635, 0.337, 0.556, 0.3181, 0.5727, 0.3014, 0.5, 0.336, 0.5204, 0.3363, 0.5203, 0.3014, 0.5, 0.2932, 0.5635, 0.337, 0.5872, 0.3363, 0.5727, 0.3014, 0.556, 0.3181, 0.5206, 0.337, 0.5, 0.3375, 0.5, 0.3268, 0.5207, 0.3181, 0.5, 0.5809, 0.5203, 0.5727, 0.5203, 0.5374, 0.5, 0.5374, 0.556, 0.3181, 0.5727, 0.3014, 0.5374, 0.2868, 0.5374, 0.3104, 0.5207, 0.556, 0.5, 0.5474, 0.5, 0.5374, 0.5207, 0.5374, 0.4797, 0.5727, 0.5, 0.5809, 0.5, 0.5374, 0.4797, 0.5374, 0.5, 0.5474, 0.4792, 0.556, 0.4792, 0.5374, 0.5, 0.5374, 0.5727, 0.3014, 0.556, 0.3181, 0.5374, 0.3104, 0.5374, 0.2868, 0.4797, 0.5374, 0.5, 0.5374, 0.5, 0.494, 0.4797, 0.5021, 0.5, 0.5374, 0.4792, 0.5374, 0.4792, 0.5189, 0.5, 0.5275, 0.5374, 0.2868, 0.5374, 0.3104, 0.5189, 0.3181, 0.5021, 0.3014, 0.5, 0.5374, 0.5203, 0.5374, 0.5203, 0.5021, 0.5, 0.494, 0.5374, 0.3104, 0.5374, 0.2868, 0.5021, 0.3014, 0.5189, 0.3181, 0.5207, 0.5374, 0.5, 0.5374, 0.5, 0.5275, 0.5207, 0.5189, 0.5, 0.2932, 0.5203, 0.3014, 0.5205, 0.3359, 0.5, 0.3352, 0.5189, 0.3181, 0.5021, 0.3014, 0.4879, 0.3359, 0.5115, 0.3375, 0.5207, 0.3181, 0.5, 0.3268, 0.5, 0.3382, 0.5205, 0.3375, 0.4797, 0.3014, 0.5, 0.2932, 0.5, 0.3352, 0.4795, 0.3359, 0.5, 0.3268, 0.4792, 0.3181, 0.4795, 0.3375, 0.5, 0.3382, 0.5021, 0.3014, 0.5189, 0.3181, 0.5115, 0.3375, 0.4879, 0.3359, 0.4795, 0.3359, 0.5, 0.3352, 0.5, 0.3464, 0.4792, 0.3551, 0.5, 0.3382, 0.4795, 0.3375, 0.4797, 0.3718, 0.5, 0.3799, 0.4879, 0.3359, 0.5115, 0.3375, 0.4974, 0.3718, 0.4807, 0.3551, 0.5, 0.3352, 0.5205, 0.3359, 0.5207, 0.3551, 0.5, 0.3464, 0.5115, 0.3375, 0.4879, 0.3359, 0.4807, 0.3551, 0.4974, 0.3718, 0.5205, 0.3375, 0.5, 0.3382, 0.5, 0.3799, 0.5203, 0.3718, 0.4974, 0.3718, 0.4807, 0.3551, 0.462, 0.3625, 0.4627, 0.3861, 0.5203, 0.4974, 0.5, 0.5055, 0.5, 0.463, 0.5204, 0.4627, 0.4792, 0.4807, 0.5, 0.472, 0.5, 0.4615, 0.4794, 0.462, 0.5, 0.5055, 0.4797, 0.4974, 0.4796, 0.4627, 0.5, 0.463, 0.4807, 0.3551, 0.4974, 0.3718, 0.4627, 0.3861, 0.462, 0.3625, 0.5, 0.472, 0.5207, 0.4807, 0.5206, 0.462, 0.5, 0.4615, 0.5, 0.463, 0.4796, 0.4627, 0.4795, 0.3683, 0.5, 0.3683, 0.462, 0.3625, 0.4627, 0.3861, 0.3683, 0.386, 0.3683, 0.3623, 0.5, 0.4615, 0.5206, 0.462, 0.5205, 0.3683, 0.5, 0.3683, 0.4627, 0.3861, 0.462, 0.3625, 0.3683, 0.3623, 0.3683, 0.386, 0.5204, 0.4627, 0.5, 0.463, 0.5, 0.3683, 0.5205, 0.3683, 0.4794, 0.462, 0.5, 0.4615, 0.5, 0.3683, 0.4795, 0.3683, 0.6, 0.3683, 0.6229, 0.3683, 0.6091, 0.3871, 0.6, 0.3871, 0.6, 0.3683, 0.5771, 0.3683, 0.5909, 0.3871, 0.6, 0.3871, 0.5771, 0.3683, 0.6, 0.3683, 0.6, 0.3871, 0.5909, 0.3871, 0.3683, 0.3873, 0.3683, 0.3609, 0.3871, 0.3689, 0.3871, 0.3794, 0.6229, 0.3683, 0.6, 0.3683, 0.6, 0.3871, 0.6091, 0.3871, 0.3683, 0.3609, 0.3683, 0.3873, 0.3871, 0.3794, 0.3871, 0.3689, 0.6, 0.3871, 0.5909, 0.3871, 0.5909, 0.4737, 0.6, 0.4737, 0.5909, 0.3871, 0.6, 0.3871, 0.6, 0.4737, 0.5909, 0.4737, 0.3871, 0.3794, 0.3871, 0.3689, 0.4737, 0.3689, 0.4737, 0.3794, 0.6091, 0.3871, 0.6, 0.3871, 0.6, 0.4737, 0.6091, 0.4737, 0.3871, 0.3689, 0.3871, 0.3794, 0.4737, 0.3794, 0.4737, 0.3689, 0.6, 0.3871, 0.6091, 0.3871, 0.6091, 0.4737, 0.6, 0.4737, 0.6091, 0.3689, 0.6, 0.3637, 0.6, 0.3494, 0.6214, 0.3618, 0.5909, 0.3689, 0.5909, 0.3794, 0.5786, 0.3865, 0.5786, 0.3618, 0.6, 0.3846, 0.6091, 0.3794, 0.6214, 0.3865, 0.6, 0.3988, 0.6, 0.3637, 0.5909, 0.3689, 0.5786, 0.3618, 0.6, 0.3494, 0.5909, 0.3794, 0.6, 0.3846, 0.6, 0.3988, 0.5786, 0.3865, 0.6091, 0.3794, 0.6091, 0.3689, 0.6214, 0.3618, 0.6214, 0.3865, 0.6, 0.4737, 0.5786, 0.4737, 0.5786, 0.4812, 0.6, 0.4812, 0.5786, 0.4737, 0.6, 0.4737, 0.6, 0.4812, 0.5786, 0.4812, 0.4737, 0.3865, 0.4737, 0.3618, 0.4812, 0.3618, 0.4812, 0.3865, 0.6214, 0.4737, 0.6, 0.4737, 0.6, 0.4812, 0.6214, 0.4812, 0.4737, 0.3618, 0.4737, 0.3865, 0.4812, 0.3865, 0.4812, 0.3618, 0.6, 0.4737, 0.6214, 0.4737, 0.6214, 0.4812, 0.6, 0.4812, 0.6214, 0.3618, 0.6, 0.3494, 0.5786, 0.3618, 0.5786, 0.3865, 0.6, 0.3988, 0.6214, 0.3865, 0.4545, 0.3741, 0.447, 0.3741, 0.447, 0.4979, 0.4545, 0.4979, 0.6, 0.3741, 0.6065, 0.3741, 0.6065, 0.4979, 0.6, 0.4979, 0.6, 0.3741, 0.5935, 0.3741, 0.5935, 0.4979, 0.6, 0.4979, 0.5935, 0.3741, 0.6, 0.3741, 0.6, 0.4979, 0.5935, 0.4979, 0.447, 0.3741, 0.4545, 0.3741, 0.4545, 0.4979, 0.447, 0.4979, 0.6065, 0.3741, 0.6, 0.3741, 0.6, 0.4979, 0.6065, 0.4979, 0.4, 0.3683, 0.4229, 0.3683, 0.4091, 0.3871, 0.4, 0.3871, 0.4, 0.3683, 0.3771, 0.3683, 0.3909, 0.3871, 0.4, 0.3871, 0.3771, 0.3683, 0.4, 0.3683, 0.4, 0.3871, 0.3909, 0.3871, 0.3683, 0.3873, 0.3683, 0.3609, 0.3871, 0.3689, 0.3871, 0.3794, 0.4229, 0.3683, 0.4, 0.3683, 0.4, 0.3871, 0.4091, 0.3871, 0.3683, 0.3609, 0.3683, 0.3873, 0.3871, 0.3794, 0.3871, 0.3689, 0.4, 0.3871, 0.3909, 0.3871, 0.3909, 0.4737, 0.4, 0.4737, 0.3909, 0.3871, 0.4, 0.3871, 0.4, 0.4737, 0.3909, 0.4737, 0.3871, 0.3794, 0.3871, 0.3689, 0.4737, 0.3689, 0.4737, 0.3794, 0.4091, 0.3871, 0.4, 0.3871, 0.4, 0.4737, 0.4091, 0.4737, 0.3871, 0.3689, 0.3871, 0.3794, 0.4737, 0.3794, 0.4737, 0.3689, 0.4, 0.3871, 0.4091, 0.3871, 0.4091, 0.4737, 0.4, 0.4737, 0.4091, 0.3689, 0.4, 0.3637, 0.4, 0.3494, 0.4214, 0.3618, 0.3909, 0.3689, 0.3909, 0.3794, 0.3786, 0.3865, 0.3786, 0.3618, 0.4, 0.3846, 0.4091, 0.3794, 0.4214, 0.3865, 0.4, 0.3988, 0.4, 0.3637, 0.3909, 0.3689, 0.3786, 0.3618, 0.4, 0.3494, 0.3909, 0.3794, 0.4, 0.3846, 0.4, 0.3988, 0.3786, 0.3865, 0.4091, 0.3794, 0.4091, 0.3689, 0.4214, 0.3618, 0.4214, 0.3865, 0.4, 0.4737, 0.3786, 0.4737, 0.3786, 0.4812, 0.4, 0.4812, 0.3786, 0.4737, 0.4, 0.4737, 0.4, 0.4812, 0.3786, 0.4812, 0.4737, 0.3865, 0.4737, 0.3618, 0.4812, 0.3618, 0.4812, 0.3865, 0.4214, 0.4737, 0.4, 0.4737, 0.4, 0.4812, 0.4214, 0.4812, 0.4737, 0.3618, 0.4737, 0.3865, 0.4812, 0.3865, 0.4812, 0.3618, 0.4, 0.4737, 0.4214, 0.4737, 0.4214, 0.4812, 0.4, 0.4812, 0.4214, 0.3618, 0.4, 0.3494, 0.3786, 0.3618, 0.3786, 0.3865, 0.4, 0.3988, 0.4214, 0.3865, 0.4545, 0.3741, 0.447, 0.3741, 0.447, 0.4979, 0.4545, 0.4979, 0.4, 0.3741, 0.4065, 0.3741, 0.4065, 0.4979, 0.4, 0.4979, 0.4, 0.3741, 0.3935, 0.3741, 0.3935, 0.4979, 0.4, 0.4979, 0.3935, 0.3741, 0.4, 0.3741, 0.4, 0.4979, 0.3935, 0.4979, 0.447, 0.3741, 0.4545, 0.3741, 0.4545, 0.4979, 0.447, 0.4979, 0.4065, 0.3741, 0.4, 0.3741, 0.4, 0.4979, 0.4065, 0.4979, 0.5, 0.4828, 0.4786, 0.4817, 0.4786, 0.4897, 0.5, 0.4907, 0.5214, 0.4817, 0.5, 0.4828, 0.5, 0.4907, 0.5214, 0.4897, 0.5571, 0.4765, 0.5784, 0.4791, 0.5774, 0.4871, 0.5561, 0.4845, 0.4786, 0.4765, 0.5, 0.4754, 0.5, 0.4834, 0.4786, 0.4845, 0.5996, 0.4817, 0.5784, 0.4791, 0.5774, 0.4871, 0.5986, 0.4897, 0.5784, 0.4791, 0.5996, 0.4817, 0.5986, 0.4897, 0.5774, 0.4871, 0.5, 0.4754, 0.5214, 0.4765, 0.5214, 0.4845, 0.5, 0.4834, 0.5784, 0.4791, 0.5571, 0.4765, 0.5561, 0.4845, 0.5774, 0.4871, 0.4786, 0.5986, 0.4697, 0.5774, 0.4786, 0.5561, 0.5, 0.5473, 0.5214, 0.5561, 0.5303, 0.5774, 0.5214, 0.5986, 0.5, 0.6074, 0.7365, 0.3683, 0.7366, 0.4082, 0.731, 0.4082, 0.7309, 0.3683, 0.2634, 0.4082, 0.2635, 0.3683, 0.2691, 0.3683, 0.269, 0.4082])
me_prop_sink.materials.append(mat_sink)
me_prop_sink.materials.append(mat_metal)
me_prop_sink.use_remesh_fix_poles = True
me_prop_sink.use_remesh_preserve_attributes = False
me_prop_sink.update()

# ---- objects
ob_prop_sink = bpy.data.objects.new('prop-sink', me_prop_sink)

# ---- transforms, parenting, visibility, modifiers, constraints
ob_prop_sink.location = (0.0, 0.0, 0.0)
_m = ob_prop_sink.modifiers.new('EdgeSplit', 'EDGE_SPLIT')
_m.use_edge_angle = False

# ---- collection membership
col_collection.objects.link(ob_prop_sink)

# ---- scene / render settings (as saved in the file)
scene.frame_start = 0; scene.frame_end = 250; scene.frame_set(5)
scene.render.engine = 'CYCLES'
scene.render.fps = 30
scene.cycles.use_denoising = False
scene.cycles.samples = 128
scene.cycles.sampling_pattern = 'TABULATED_SOBOL'
scene.cycles.use_adaptive_sampling = False
scene.cycles.use_light_tree = False
scene.view_settings.view_transform = 'Filmic'
bpy.context.view_layer.update()

# ---- added for rendering (the .blend has no active camera and no usable light): camera, sun
cam_auto = bpy.data.cameras.new('AutoCamera')
cam_auto.lens = 50.0
cam_auto.sensor_width = 36.0
cam_auto.clip_end = 1000.0
ob_auto_camera = bpy.data.objects.new('AutoCamera', cam_auto)
scene.collection.objects.link(ob_auto_camera)
ob_auto_camera.location = (0.779268, -0.935122, 0.634624)
ob_auto_camera.rotation_euler = (1.09748, -7.21219e-08, 0.694738)
scene.camera = ob_auto_camera
light_auto_sun = bpy.data.lights.new('AutoSun', 'SUN')
light_auto_sun.energy = 3.0
light_auto_sun.angle = 0.0523599
ob_auto_sun = bpy.data.objects.new('AutoSun', light_auto_sun)
scene.collection.objects.link(ob_auto_sun)
ob_auto_sun.rotation_euler = (0.872665, 0.174533, 0.523599)
bpy.context.view_layer.update()
